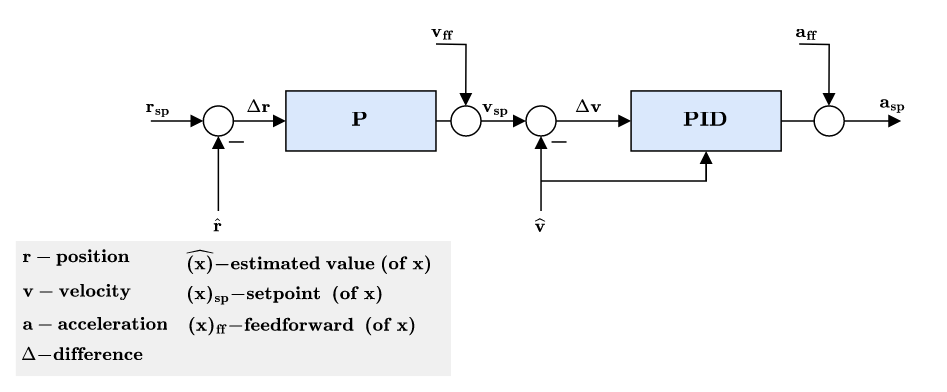

The diagram above was exported from draw.io. Its source (the exported page's mxGraphModel, read from the mxfile embedded in the PNG):
<mxGraphModel dx="951" dy="491" grid="1" gridSize="10" guides="1" tooltips="1" connect="1" arrows="1" fold="1" page="1" pageScale="1" pageWidth="827" pageHeight="1169" math="1" shadow="0">
  <root>
    <mxCell id="0" />
    <mxCell id="1" parent="0" />
    <mxCell id="2" value="" style="endArrow=block;html=1;rounded=0;endFill=1;startArrow=none;" edge="1" source="36" parent="1">
      <mxGeometry width="50" height="50" relative="1" as="geometry">
        <mxPoint x="360" y="400" as="sourcePoint" />
        <mxPoint x="420" y="400" as="targetPoint" />
      </mxGeometry>
    </mxCell>
    <mxCell id="3" value="" style="endArrow=block;html=1;rounded=0;endFill=1;" edge="1" target="4" parent="1">
      <mxGeometry width="50" height="50" relative="1" as="geometry">
        <mxPoint x="430" y="460" as="sourcePoint" />
        <mxPoint x="430" y="410" as="targetPoint" />
      </mxGeometry>
    </mxCell>
    <mxCell id="4" value="" style="ellipse;whiteSpace=wrap;html=1;aspect=fixed;" vertex="1" parent="1">
      <mxGeometry x="420" y="390" width="20" height="20" as="geometry" />
    </mxCell>
    <mxCell id="5" value="" style="endArrow=block;html=1;rounded=0;exitX=1;exitY=0.5;exitDx=0;exitDy=0;entryX=0;entryY=0.5;entryDx=0;entryDy=0;endFill=1;" edge="1" source="4" target="6" parent="1">
      <mxGeometry width="50" height="50" relative="1" as="geometry">
        <mxPoint x="690" y="460" as="sourcePoint" />
        <mxPoint x="490" y="400" as="targetPoint" />
      </mxGeometry>
    </mxCell>
    <mxCell id="6" value="\(\mathbf{PID}\)" style="rounded=0;whiteSpace=wrap;html=1;fillColor=#dae8fc;strokeColor=#000000;" vertex="1" parent="1">
      <mxGeometry x="490" y="380" width="100" height="40" as="geometry" />
    </mxCell>
    <mxCell id="7" value="" style="endArrow=none;html=1;rounded=0;" edge="1" parent="1">
      <mxGeometry width="50" height="50" relative="1" as="geometry">
        <mxPoint x="447" y="414" as="sourcePoint" />
        <mxPoint x="437" y="414" as="targetPoint" />
      </mxGeometry>
    </mxCell>
    <mxCell id="8" value="&lt;div&gt;\(\Delta \mathbf{v}\)&lt;/div&gt;" style="text;html=1;strokeColor=none;fillColor=none;align=center;verticalAlign=middle;whiteSpace=wrap;rounded=0;fontFamily=Garamond;fontSize=12;" vertex="1" parent="1">
      <mxGeometry x="437" y="380" width="50" height="22.5" as="geometry" />
    </mxCell>
    <mxCell id="9" value="&lt;div&gt;\(\widehat{ \mathbf{v}}\)&lt;/div&gt;" style="text;html=1;strokeColor=none;fillColor=none;align=center;verticalAlign=middle;whiteSpace=wrap;rounded=0;fontFamily=Garamond;fontSize=12;" vertex="1" parent="1">
      <mxGeometry x="405" y="460" width="50" height="22.5" as="geometry" />
    </mxCell>
    <mxCell id="10" value="" style="endArrow=block;html=1;rounded=0;endFill=1;exitX=1;exitY=0.5;exitDx=0;exitDy=0;" edge="1" parent="1">
      <mxGeometry width="50" height="50" relative="1" as="geometry">
        <mxPoint x="360" y="348.75" as="sourcePoint" />
        <mxPoint x="379.8299999999999" y="390" as="targetPoint" />
        <Array as="points">
          <mxPoint x="380" y="349" />
        </Array>
      </mxGeometry>
    </mxCell>
    <mxCell id="11" value="" style="endArrow=block;html=1;rounded=0;fontFamily=Times New Roman;fontSize=12;exitX=1;exitY=0.5;exitDx=0;exitDy=0;endFill=1;startArrow=none;" edge="1" source="19" parent="1">
      <mxGeometry width="50" height="50" relative="1" as="geometry">
        <mxPoint x="590" y="440" as="sourcePoint" />
        <mxPoint x="670" y="400" as="targetPoint" />
      </mxGeometry>
    </mxCell>
    <mxCell id="12" value="&lt;div&gt;\(\mathbf{a_{sp}}\)&lt;/div&gt;" style="text;html=1;strokeColor=none;fillColor=none;align=center;verticalAlign=middle;whiteSpace=wrap;rounded=0;fontFamily=Garamond;fontSize=12;" vertex="1" parent="1">
      <mxGeometry x="640" y="376.25" width="50" height="22.5" as="geometry" />
    </mxCell>
    <mxCell id="13" value="\(\mathbf{P}\)" style="rounded=0;whiteSpace=wrap;html=1;fillColor=#dae8fc;strokeColor=#000000;" vertex="1" parent="1">
      <mxGeometry x="260" y="380" width="100" height="40" as="geometry" />
    </mxCell>
    <mxCell id="14" value="" style="endArrow=block;html=1;rounded=0;endFill=1;" edge="1" target="15" parent="1">
      <mxGeometry width="50" height="50" relative="1" as="geometry">
        <mxPoint x="215" y="460" as="sourcePoint" />
        <mxPoint x="215" y="410" as="targetPoint" />
      </mxGeometry>
    </mxCell>
    <mxCell id="15" value="" style="ellipse;whiteSpace=wrap;html=1;aspect=fixed;" vertex="1" parent="1">
      <mxGeometry x="205" y="390" width="20" height="20" as="geometry" />
    </mxCell>
    <mxCell id="16" value="" style="endArrow=none;html=1;rounded=0;" edge="1" parent="1">
      <mxGeometry width="50" height="50" relative="1" as="geometry">
        <mxPoint x="232" y="414" as="sourcePoint" />
        <mxPoint x="222" y="414" as="targetPoint" />
      </mxGeometry>
    </mxCell>
    <mxCell id="17" value="&lt;div&gt;\(\widehat{ \mathbf{r}}\)&lt;/div&gt;" style="text;html=1;strokeColor=none;fillColor=none;align=center;verticalAlign=middle;whiteSpace=wrap;rounded=0;fontFamily=Garamond;fontSize=12;" vertex="1" parent="1">
      <mxGeometry x="190" y="460" width="50" height="22.5" as="geometry" />
    </mxCell>
    <mxCell id="18" value="&lt;div&gt;\({ \mathbf{r}}_{\mathbf{sp}}\)&lt;/div&gt;" style="text;html=1;strokeColor=none;fillColor=none;align=center;verticalAlign=middle;whiteSpace=wrap;rounded=0;fontFamily=Garamond;fontSize=12;" vertex="1" parent="1">
      <mxGeometry x="150" y="380" width="50" height="22.5" as="geometry" />
    </mxCell>
    <mxCell id="19" value="" style="ellipse;whiteSpace=wrap;html=1;aspect=fixed;" vertex="1" parent="1">
      <mxGeometry x="612" y="390" width="20" height="20" as="geometry" />
    </mxCell>
    <mxCell id="20" value="" style="endArrow=none;html=1;rounded=0;fontFamily=Times New Roman;fontSize=12;entryX=0;entryY=0.5;entryDx=0;entryDy=0;exitX=1;exitY=0.5;exitDx=0;exitDy=0;endFill=1;" edge="1" source="6" target="19" parent="1">
      <mxGeometry width="50" height="50" relative="1" as="geometry">
        <mxPoint x="590" y="400" as="sourcePoint" />
        <mxPoint x="669" y="400.19000000000005" as="targetPoint" />
      </mxGeometry>
    </mxCell>
    <mxCell id="21" value="&lt;div&gt;\(\Delta \mathbf{r}\)&lt;/div&gt;" style="text;html=1;strokeColor=none;fillColor=none;align=center;verticalAlign=middle;whiteSpace=wrap;rounded=0;fontFamily=Garamond;fontSize=12;" vertex="1" parent="1">
      <mxGeometry x="217" y="380" width="50" height="22.5" as="geometry" />
    </mxCell>
    <mxCell id="22" value="&lt;div&gt;\( \mathbf{v}_{\mathbf{sp}}\)&lt;/div&gt;" style="text;html=1;strokeColor=none;fillColor=none;align=center;verticalAlign=middle;whiteSpace=wrap;rounded=0;fontFamily=Garamond;fontSize=12;" vertex="1" parent="1">
      <mxGeometry x="375" y="380" width="50" height="22.5" as="geometry" />
    </mxCell>
    <mxCell id="23" value="&lt;div&gt;\( \mathbf{a_{ff}}\)&lt;/div&gt;" style="text;html=1;strokeColor=none;fillColor=none;align=center;verticalAlign=middle;whiteSpace=wrap;rounded=0;fontFamily=Garamond;fontSize=12;" vertex="1" parent="1">
      <mxGeometry x="582" y="330" width="50" height="22.5" as="geometry" />
    </mxCell>
    <mxCell id="24" value="&lt;div&gt;\( \mathbf{v}_{\mathbf{ff}}\)&lt;/div&gt;" style="text;html=1;strokeColor=none;fillColor=none;align=center;verticalAlign=middle;whiteSpace=wrap;rounded=0;fontFamily=Garamond;fontSize=12;" vertex="1" parent="1">
      <mxGeometry x="340" y="330" width="50" height="22.5" as="geometry" />
    </mxCell>
    <mxCell id="25" value="" style="endArrow=block;html=1;rounded=0;endFill=1;exitX=1;exitY=0.5;exitDx=0;exitDy=0;" edge="1" parent="1">
      <mxGeometry width="50" height="50" relative="1" as="geometry">
        <mxPoint x="602" y="348.75" as="sourcePoint" />
        <mxPoint x="621.8299999999999" y="390" as="targetPoint" />
        <Array as="points">
          <mxPoint x="622" y="349" />
        </Array>
      </mxGeometry>
    </mxCell>
    <mxCell id="26" value="&lt;div align=&quot;left&quot;&gt;&lt;br&gt;&lt;/div&gt;" style="rounded=0;whiteSpace=wrap;html=1;fontFamily=Times New Roman;fontSize=12;strokeColor=none;fillColor=#F0F0F0;" vertex="1" parent="1">
      <mxGeometry x="80" y="480" width="290" height="90" as="geometry" />
    </mxCell>
    <mxCell id="27" value="&lt;div&gt;\({ \mathbf{r - position}}\)&lt;/div&gt;" style="text;html=1;strokeColor=none;fillColor=none;align=center;verticalAlign=middle;whiteSpace=wrap;rounded=0;fontFamily=Garamond;fontSize=12;" vertex="1" parent="1">
      <mxGeometry x="86" y="480" width="70" height="22.5" as="geometry" />
    </mxCell>
    <mxCell id="28" value="&lt;div&gt;\({ \mathbf{v - velocity}}\)&lt;/div&gt;" style="text;html=1;strokeColor=none;fillColor=none;align=center;verticalAlign=middle;whiteSpace=wrap;rounded=0;fontFamily=Garamond;fontSize=12;" vertex="1" parent="1">
      <mxGeometry x="86" y="502.5" width="70" height="22.5" as="geometry" />
    </mxCell>
    <mxCell id="29" value="&lt;div&gt;\({ \mathbf{a - acceleration}}\)&lt;/div&gt;" style="text;html=1;strokeColor=none;fillColor=none;align=center;verticalAlign=middle;whiteSpace=wrap;rounded=0;fontFamily=Garamond;fontSize=12;" vertex="1" parent="1">
      <mxGeometry x="98" y="525" width="70" height="22.5" as="geometry" />
    </mxCell>
    <mxCell id="30" value="&lt;div&gt;\({ \Delta \mathbf{-difference}}\)&lt;/div&gt;" style="text;html=1;strokeColor=none;fillColor=none;align=center;verticalAlign=middle;whiteSpace=wrap;rounded=0;fontFamily=Garamond;fontSize=12;" vertex="1" parent="1">
      <mxGeometry x="90" y="544.5" width="70" height="22.5" as="geometry" />
    </mxCell>
    <mxCell id="31" value="&lt;div&gt;\(\widehat{ \mathbf{(x)}} \mathbf{ - estimated\; value\;(of\; x)}\)&lt;/div&gt;" style="text;html=1;strokeColor=none;fillColor=none;align=center;verticalAlign=middle;whiteSpace=wrap;rounded=0;fontFamily=Garamond;fontSize=12;" vertex="1" parent="1">
      <mxGeometry x="241" y="482.5" width="70" height="22.5" as="geometry" />
    </mxCell>
    <mxCell id="32" value="&lt;div&gt;\({ \mathbf{(x)_{sp}}} \mathbf{- setpoint\; \;(of\; x)}\)&lt;/div&gt;" style="text;html=1;strokeColor=none;fillColor=none;align=center;verticalAlign=middle;whiteSpace=wrap;rounded=0;fontFamily=Garamond;fontSize=12;" vertex="1" parent="1">
      <mxGeometry x="225" y="510" width="70" height="12.5" as="geometry" />
    </mxCell>
    <mxCell id="33" value="&lt;div&gt;\({ \mathbf{(x)_{ff}}} \mathbf{- feed forward\; \;(of\; x)}\)&lt;/div&gt;" style="text;html=1;strokeColor=none;fillColor=none;align=center;verticalAlign=middle;whiteSpace=wrap;rounded=0;fontFamily=Garamond;fontSize=12;" vertex="1" parent="1">
      <mxGeometry x="236" y="525.5" width="70" height="22.5" as="geometry" />
    </mxCell>
    <mxCell id="34" value="" style="endArrow=block;html=1;rounded=0;exitX=1;exitY=0.5;exitDx=0;exitDy=0;endFill=1;entryX=0;entryY=0.5;entryDx=0;entryDy=0;" edge="1" source="15" target="13" parent="1">
      <mxGeometry width="50" height="50" relative="1" as="geometry">
        <mxPoint x="230" y="410" as="sourcePoint" />
        <mxPoint x="400" y="430" as="targetPoint" />
      </mxGeometry>
    </mxCell>
    <mxCell id="35" value="" style="endArrow=block;html=1;rounded=0;entryX=0;entryY=0.5;entryDx=0;entryDy=0;endFill=1;" edge="1" target="15" parent="1">
      <mxGeometry width="50" height="50" relative="1" as="geometry">
        <mxPoint x="170" y="400" as="sourcePoint" />
        <mxPoint x="270" y="380" as="targetPoint" />
      </mxGeometry>
    </mxCell>
    <mxCell id="36" value="" style="ellipse;whiteSpace=wrap;html=1;aspect=fixed;" vertex="1" parent="1">
      <mxGeometry x="370" y="390" width="20" height="20" as="geometry" />
    </mxCell>
    <mxCell id="37" value="" style="endArrow=none;html=1;rounded=0;endFill=1;" edge="1" target="36" parent="1">
      <mxGeometry width="50" height="50" relative="1" as="geometry">
        <mxPoint x="360" y="400" as="sourcePoint" />
        <mxPoint x="420" y="400" as="targetPoint" />
      </mxGeometry>
    </mxCell>
    <mxCell id="38" value="" style="endArrow=block;html=1;rounded=0;entryX=0.5;entryY=1;entryDx=0;entryDy=0;endFill=1;" edge="1" target="6" parent="1">
      <mxGeometry width="50" height="50" relative="1" as="geometry">
        <mxPoint x="430" y="440" as="sourcePoint" />
        <mxPoint x="560" y="440" as="targetPoint" />
        <Array as="points">
          <mxPoint x="540" y="440" />
        </Array>
      </mxGeometry>
    </mxCell>
  </root>
</mxGraphModel>